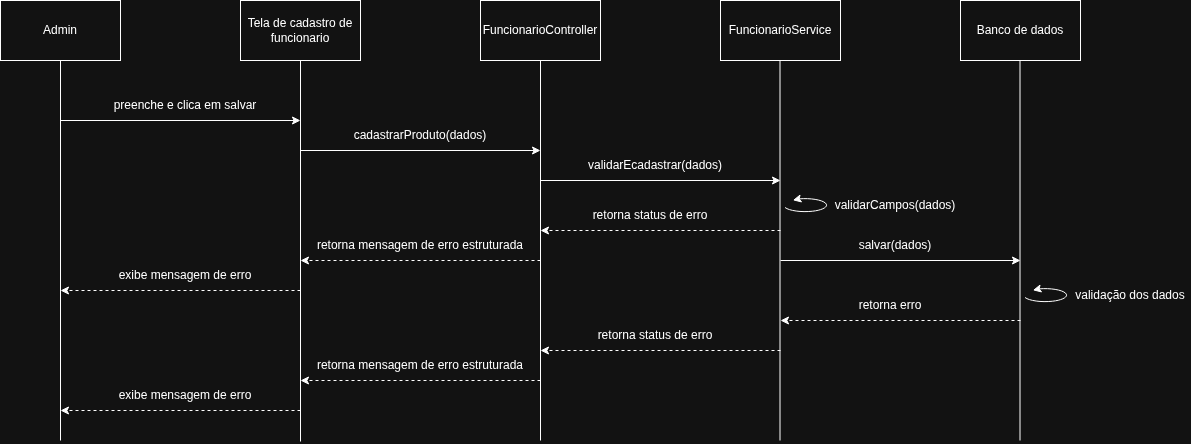

The diagram above was exported from draw.io. Its source (the exported page's mxGraphModel, read from the mxfile embedded in the PNG):
<mxGraphModel dx="1012" dy="542" grid="1" gridSize="10" guides="1" tooltips="1" connect="1" arrows="1" fold="1" page="1" pageScale="1" pageWidth="850" pageHeight="1100" math="0" shadow="0">
  <root>
    <mxCell id="0" />
    <mxCell id="1" parent="0" />
    <mxCell id="iSaMT36bM6Zv0CJDOPDD-2" edge="1" parent="1" source="iSaMT36bM6Zv0CJDOPDD-1" style="edgeStyle=orthogonalEdgeStyle;rounded=0;orthogonalLoop=1;jettySize=auto;html=1;defaultLabelBackgroundColor=page;endArrow=none;endFill=0;">
      <mxGeometry relative="1" as="geometry">
        <mxPoint x="160" y="450" as="targetPoint" />
      </mxGeometry>
    </mxCell>
    <mxCell id="iSaMT36bM6Zv0CJDOPDD-1" parent="1" style="rounded=0;whiteSpace=wrap;html=1;" value="Admin" vertex="1">
      <mxGeometry height="60" width="120" x="100" y="10" as="geometry" />
    </mxCell>
    <mxCell id="iSaMT36bM6Zv0CJDOPDD-10" edge="1" parent="1" source="iSaMT36bM6Zv0CJDOPDD-8" style="edgeStyle=orthogonalEdgeStyle;rounded=0;orthogonalLoop=1;jettySize=auto;html=1;defaultLabelBackgroundColor=page;endArrow=none;endFill=0;">
      <mxGeometry relative="1" as="geometry">
        <mxPoint x="400" y="451" as="targetPoint" />
      </mxGeometry>
    </mxCell>
    <mxCell id="iSaMT36bM6Zv0CJDOPDD-8" parent="1" style="rounded=0;whiteSpace=wrap;html=1;" value="Tela de cadastro de funcionario" vertex="1">
      <mxGeometry height="60" width="120" x="340" y="10" as="geometry" />
    </mxCell>
    <mxCell id="iSaMT36bM6Zv0CJDOPDD-15" edge="1" parent="1" source="iSaMT36bM6Zv0CJDOPDD-14" style="edgeStyle=orthogonalEdgeStyle;rounded=0;orthogonalLoop=1;jettySize=auto;html=1;defaultLabelBackgroundColor=page;endArrow=none;endFill=0;">
      <mxGeometry relative="1" as="geometry">
        <mxPoint x="640" y="450" as="targetPoint" />
      </mxGeometry>
    </mxCell>
    <mxCell id="iSaMT36bM6Zv0CJDOPDD-14" parent="1" style="rounded=0;whiteSpace=wrap;html=1;" value="FuncionarioController" vertex="1">
      <mxGeometry height="60" width="120" x="580" y="10" as="geometry" />
    </mxCell>
    <mxCell id="iSaMT36bM6Zv0CJDOPDD-19" edge="1" parent="1" style="endArrow=classic;html=1;rounded=0;defaultLabelBackgroundColor=page;" value="">
      <mxGeometry height="50" relative="1" width="50" as="geometry">
        <mxPoint x="160" y="130" as="sourcePoint" />
        <mxPoint x="400" y="130" as="targetPoint" />
      </mxGeometry>
    </mxCell>
    <mxCell id="iSaMT36bM6Zv0CJDOPDD-20" parent="1" style="text;html=1;whiteSpace=wrap;strokeColor=none;fillColor=none;align=center;verticalAlign=middle;rounded=0;" value="preenche e clica em salvar" vertex="1">
      <mxGeometry height="30" width="170" x="200" y="100" as="geometry" />
    </mxCell>
    <mxCell id="iSaMT36bM6Zv0CJDOPDD-21" edge="1" parent="1" style="endArrow=classic;html=1;rounded=0;defaultLabelBackgroundColor=page;" value="">
      <mxGeometry height="50" relative="1" width="50" as="geometry">
        <mxPoint x="400" y="160" as="sourcePoint" />
        <mxPoint x="640" y="160" as="targetPoint" />
      </mxGeometry>
    </mxCell>
    <mxCell id="iSaMT36bM6Zv0CJDOPDD-22" parent="1" style="text;html=1;whiteSpace=wrap;strokeColor=none;fillColor=none;align=center;verticalAlign=middle;rounded=0;" value="cadastrarProduto(dados)" vertex="1">
      <mxGeometry height="30" width="140" x="450" y="130" as="geometry" />
    </mxCell>
    <mxCell id="iSaMT36bM6Zv0CJDOPDD-23" parent="1" style="rounded=0;whiteSpace=wrap;html=1;" value="FuncionarioService" vertex="1">
      <mxGeometry height="60" width="120" x="820" y="10" as="geometry" />
    </mxCell>
    <mxCell id="iSaMT36bM6Zv0CJDOPDD-24" edge="1" parent="1" style="edgeStyle=orthogonalEdgeStyle;rounded=0;orthogonalLoop=1;jettySize=auto;html=1;defaultLabelBackgroundColor=page;endArrow=none;endFill=0;">
      <mxGeometry relative="1" as="geometry">
        <mxPoint x="879.5" y="70" as="sourcePoint" />
        <mxPoint x="879.5" y="450" as="targetPoint" />
      </mxGeometry>
    </mxCell>
    <mxCell id="iSaMT36bM6Zv0CJDOPDD-25" edge="1" parent="1" style="endArrow=classic;html=1;rounded=0;defaultLabelBackgroundColor=page;" value="">
      <mxGeometry height="50" relative="1" width="50" as="geometry">
        <mxPoint x="640" y="190" as="sourcePoint" />
        <mxPoint x="880" y="190" as="targetPoint" />
      </mxGeometry>
    </mxCell>
    <mxCell id="iSaMT36bM6Zv0CJDOPDD-26" parent="1" style="text;html=1;whiteSpace=wrap;strokeColor=none;fillColor=none;align=center;verticalAlign=middle;rounded=0;" value="validarEcadastrar(dados)" vertex="1">
      <mxGeometry height="30" width="150" x="680" y="160" as="geometry" />
    </mxCell>
    <mxCell id="iSaMT36bM6Zv0CJDOPDD-27" parent="1" style="shape=mxgraph.basic.arc;html=1;startAngle=0.3;endAngle=0.1;endArrow=classic;endFill=1;flipH=1;legacyAnchorPoints=0;" value="" vertex="1">
      <mxGeometry height="20" width="50" x="880" y="205" as="geometry" />
    </mxCell>
    <mxCell id="iSaMT36bM6Zv0CJDOPDD-28" parent="1" style="text;html=1;whiteSpace=wrap;strokeColor=none;fillColor=none;align=center;verticalAlign=middle;rounded=0;" value="validarCampos(dados)" vertex="1">
      <mxGeometry height="30" width="120" x="935" y="200" as="geometry" />
    </mxCell>
    <mxCell id="iSaMT36bM6Zv0CJDOPDD-29" edge="1" parent="1" style="endArrow=classic;html=1;rounded=0;defaultLabelBackgroundColor=page;dashed=1;" value="">
      <mxGeometry height="50" relative="1" width="50" as="geometry">
        <mxPoint x="880" y="240" as="sourcePoint" />
        <mxPoint x="640" y="240" as="targetPoint" />
      </mxGeometry>
    </mxCell>
    <mxCell id="iSaMT36bM6Zv0CJDOPDD-30" parent="1" style="text;html=1;whiteSpace=wrap;strokeColor=none;fillColor=none;align=center;verticalAlign=middle;rounded=0;" value="retorna status de erro" vertex="1">
      <mxGeometry height="30" width="120" x="690" y="210" as="geometry" />
    </mxCell>
    <mxCell id="iSaMT36bM6Zv0CJDOPDD-31" edge="1" parent="1" style="endArrow=classic;html=1;rounded=0;defaultLabelBackgroundColor=page;dashed=1;" value="">
      <mxGeometry height="50" relative="1" width="50" as="geometry">
        <mxPoint x="640" y="270" as="sourcePoint" />
        <mxPoint x="400" y="270" as="targetPoint" />
      </mxGeometry>
    </mxCell>
    <mxCell id="iSaMT36bM6Zv0CJDOPDD-32" parent="1" style="text;html=1;whiteSpace=wrap;strokeColor=none;fillColor=none;align=center;verticalAlign=middle;rounded=0;" value="retorna mensagem de erro estruturada" vertex="1">
      <mxGeometry height="30" width="210" x="415" y="240" as="geometry" />
    </mxCell>
    <mxCell id="iSaMT36bM6Zv0CJDOPDD-33" edge="1" parent="1" style="endArrow=classic;html=1;rounded=0;defaultLabelBackgroundColor=page;dashed=1;" value="">
      <mxGeometry height="50" relative="1" width="50" as="geometry">
        <mxPoint x="400" y="300" as="sourcePoint" />
        <mxPoint x="160" y="300" as="targetPoint" />
      </mxGeometry>
    </mxCell>
    <mxCell id="iSaMT36bM6Zv0CJDOPDD-34" parent="1" style="text;html=1;whiteSpace=wrap;strokeColor=none;fillColor=none;align=center;verticalAlign=middle;rounded=0;" value="exibe mensagem de erro" vertex="1">
      <mxGeometry height="30" width="140" x="215" y="270" as="geometry" />
    </mxCell>
    <mxCell id="iSaMT36bM6Zv0CJDOPDD-35" parent="1" style="rounded=0;whiteSpace=wrap;html=1;" value="Banco de dados" vertex="1">
      <mxGeometry height="60" width="120" x="1060" y="10" as="geometry" />
    </mxCell>
    <mxCell id="iSaMT36bM6Zv0CJDOPDD-36" edge="1" parent="1" style="edgeStyle=orthogonalEdgeStyle;rounded=0;orthogonalLoop=1;jettySize=auto;html=1;defaultLabelBackgroundColor=page;endArrow=none;endFill=0;">
      <mxGeometry relative="1" as="geometry">
        <mxPoint x="1119.5" y="70" as="sourcePoint" />
        <mxPoint x="1119.5" y="450" as="targetPoint" />
      </mxGeometry>
    </mxCell>
    <mxCell id="iSaMT36bM6Zv0CJDOPDD-37" edge="1" parent="1" style="endArrow=classic;html=1;rounded=0;defaultLabelBackgroundColor=page;" value="">
      <mxGeometry height="50" relative="1" width="50" as="geometry">
        <mxPoint x="880" y="270" as="sourcePoint" />
        <mxPoint x="1120" y="270" as="targetPoint" />
      </mxGeometry>
    </mxCell>
    <mxCell id="iSaMT36bM6Zv0CJDOPDD-38" parent="1" style="text;html=1;whiteSpace=wrap;strokeColor=none;fillColor=none;align=center;verticalAlign=middle;rounded=0;" value="salvar(dados)" vertex="1">
      <mxGeometry height="30" width="150" x="920" y="240" as="geometry" />
    </mxCell>
    <mxCell id="iSaMT36bM6Zv0CJDOPDD-41" parent="1" style="shape=mxgraph.basic.arc;html=1;startAngle=0.3;endAngle=0.1;endArrow=classic;endFill=1;flipH=1;legacyAnchorPoints=0;" value="" vertex="1">
      <mxGeometry height="20" width="50" x="1120" y="295" as="geometry" />
    </mxCell>
    <mxCell id="iSaMT36bM6Zv0CJDOPDD-42" parent="1" style="text;html=1;whiteSpace=wrap;strokeColor=none;fillColor=none;align=center;verticalAlign=middle;rounded=0;" value="validação dos dados" vertex="1">
      <mxGeometry height="30" width="120" x="1170" y="290" as="geometry" />
    </mxCell>
    <mxCell id="iSaMT36bM6Zv0CJDOPDD-43" edge="1" parent="1" style="endArrow=classic;html=1;rounded=0;defaultLabelBackgroundColor=page;dashed=1;" value="">
      <mxGeometry height="50" relative="1" width="50" as="geometry">
        <mxPoint x="1120" y="330" as="sourcePoint" />
        <mxPoint x="880" y="330" as="targetPoint" />
      </mxGeometry>
    </mxCell>
    <mxCell id="iSaMT36bM6Zv0CJDOPDD-45" parent="1" style="text;html=1;whiteSpace=wrap;strokeColor=none;fillColor=none;align=center;verticalAlign=middle;rounded=0;" value="retorna status de erro" vertex="1">
      <mxGeometry height="30" width="120" x="695" y="330" as="geometry" />
    </mxCell>
    <mxCell id="iSaMT36bM6Zv0CJDOPDD-46" parent="1" style="text;html=1;whiteSpace=wrap;strokeColor=none;fillColor=none;align=center;verticalAlign=middle;rounded=0;" value="retorna erro" vertex="1">
      <mxGeometry height="30" width="120" x="930" y="300" as="geometry" />
    </mxCell>
    <mxCell id="iSaMT36bM6Zv0CJDOPDD-47" edge="1" parent="1" style="endArrow=classic;html=1;rounded=0;defaultLabelBackgroundColor=page;dashed=1;" value="">
      <mxGeometry height="50" relative="1" width="50" as="geometry">
        <mxPoint x="880" y="360" as="sourcePoint" />
        <mxPoint x="640" y="360" as="targetPoint" />
      </mxGeometry>
    </mxCell>
    <mxCell id="iSaMT36bM6Zv0CJDOPDD-48" edge="1" parent="1" style="endArrow=classic;html=1;rounded=0;defaultLabelBackgroundColor=page;dashed=1;" value="">
      <mxGeometry height="50" relative="1" width="50" as="geometry">
        <mxPoint x="640" y="390" as="sourcePoint" />
        <mxPoint x="400" y="390" as="targetPoint" />
      </mxGeometry>
    </mxCell>
    <mxCell id="iSaMT36bM6Zv0CJDOPDD-49" parent="1" style="text;html=1;whiteSpace=wrap;strokeColor=none;fillColor=none;align=center;verticalAlign=middle;rounded=0;" value="retorna mensagem de erro estruturada" vertex="1">
      <mxGeometry height="30" width="210" x="415" y="360" as="geometry" />
    </mxCell>
    <mxCell id="iSaMT36bM6Zv0CJDOPDD-50" edge="1" parent="1" style="endArrow=classic;html=1;rounded=0;defaultLabelBackgroundColor=page;dashed=1;" value="">
      <mxGeometry height="50" relative="1" width="50" as="geometry">
        <mxPoint x="400" y="420" as="sourcePoint" />
        <mxPoint x="160" y="420" as="targetPoint" />
      </mxGeometry>
    </mxCell>
    <mxCell id="iSaMT36bM6Zv0CJDOPDD-51" parent="1" style="text;html=1;whiteSpace=wrap;strokeColor=none;fillColor=none;align=center;verticalAlign=middle;rounded=0;" value="exibe mensagem de erro" vertex="1">
      <mxGeometry height="30" width="140" x="215" y="390" as="geometry" />
    </mxCell>
  </root>
</mxGraphModel>